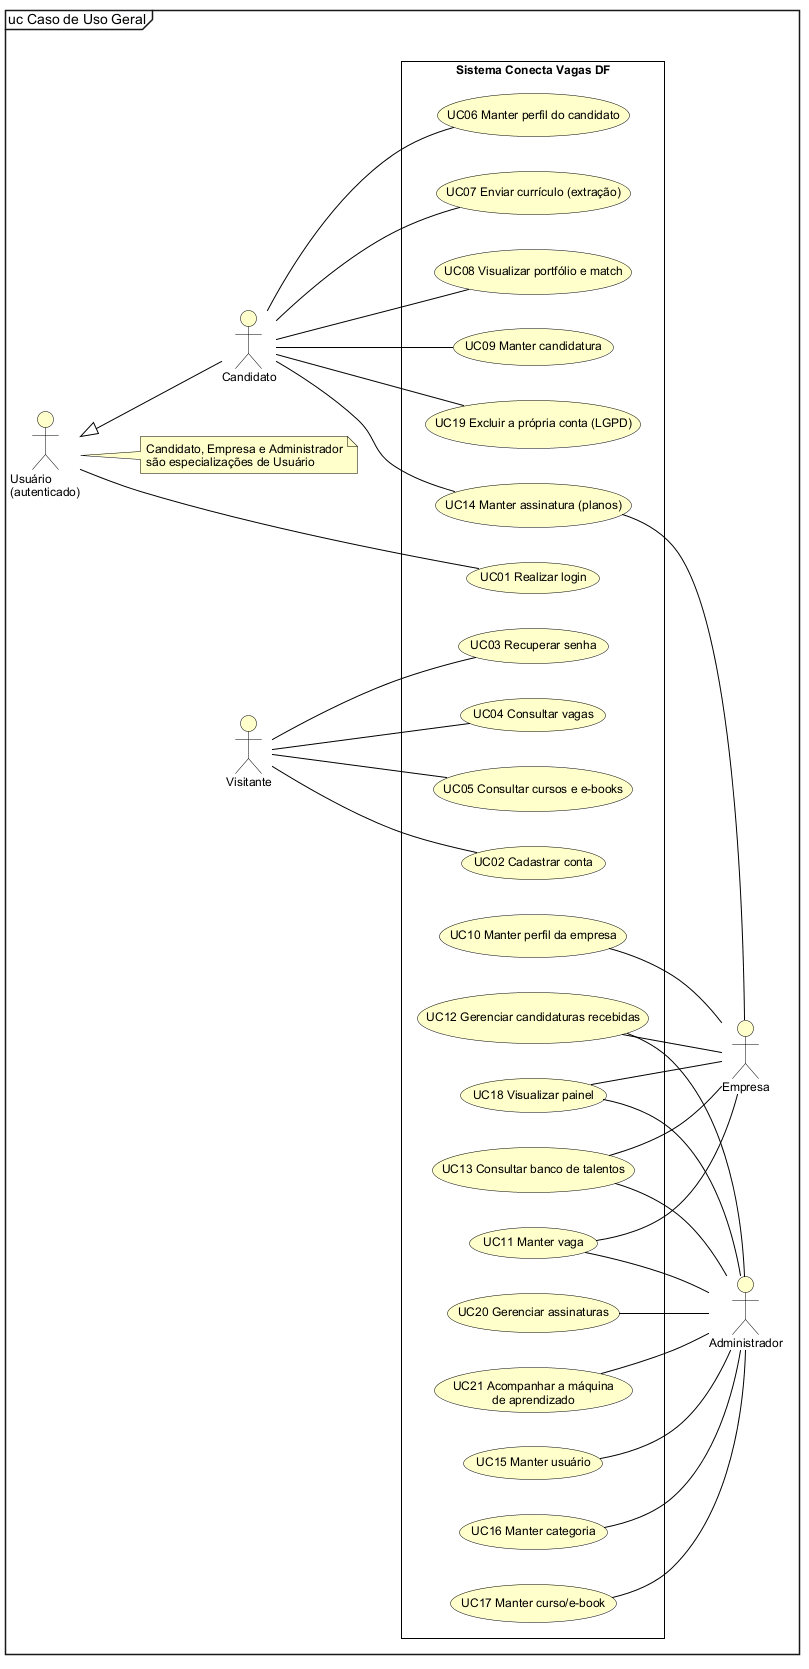

The diagram above was rendered by PlantUML. Its source (embedded in the PNG):
@startuml
!include estilo.iuml
mainframe uc Caso de Uso Geral
left to right direction
actor "Usuário\n(autenticado)" as U
actor Candidato as C
actor Visitante as V
actor Empresa as E
actor Administrador as A
note "Candidato, Empresa e Administrador\nsão especializações de Usuário" as N1
U .. N1
U <|-- C
rectangle "Sistema Conecta Vagas DF" {
  usecase "UC01 Realizar login" as UC01
  usecase "UC06 Manter perfil do candidato" as UC06
  usecase "UC07 Enviar currículo (extração)" as UC07
  usecase "UC08 Visualizar portfólio e match" as UC08
  usecase "UC09 Manter candidatura" as UC09
  usecase "UC19 Excluir a própria conta (LGPD)" as UC19
  usecase "UC14 Manter assinatura (planos)" as UC14
  usecase "UC02 Cadastrar conta" as UC02
  usecase "UC03 Recuperar senha" as UC03
  usecase "UC04 Consultar vagas" as UC04
  usecase "UC05 Consultar cursos e e-books" as UC05
  usecase "UC10 Manter perfil da empresa" as UC10
  usecase "UC13 Consultar banco de talentos" as UC13
  usecase "UC11 Manter vaga" as UC11
  usecase "UC12 Gerenciar candidaturas recebidas" as UC12
  usecase "UC18 Visualizar painel" as UC18
  usecase "UC15 Manter usuário" as UC15
  usecase "UC16 Manter categoria" as UC16
  usecase "UC17 Manter curso/e-book" as UC17
  usecase "UC20 Gerenciar assinaturas" as UC20
  usecase "UC21 Acompanhar a máquina\nde aprendizado" as UC21
}
U -- UC01
C -- UC06
C -- UC07
C -- UC08
C -- UC09
C -- UC19
C -- UC14
V -- UC02
V -- UC03
V -- UC04
V -- UC05
UC14 -- E
UC10 -- E
UC13 -- E
UC11 -- E
UC12 -- E
UC18 -- E
UC11 -- A
UC12 -- A
UC13 -- A
UC18 -- A
UC15 -- A
UC16 -- A
UC17 -- A
UC20 -- A
UC21 -- A
UC06 -right[hidden]- UC01
UC07 -right[hidden]- UC06
UC08 -right[hidden]- UC07
UC09 -right[hidden]- UC08
UC19 -right[hidden]- UC09
UC14 -right[hidden]- UC19
UC05 -right[hidden]- UC14
UC02 -right[hidden]- UC05
UC03 -right[hidden]- UC02
UC04 -right[hidden]- UC03
UC10 -right[hidden]- UC04
UC13 -right[hidden]- UC10
UC11 -right[hidden]- UC13
UC12 -right[hidden]- UC11
UC18 -right[hidden]- UC12
UC15 -right[hidden]- UC18
UC16 -right[hidden]- UC15
UC17 -right[hidden]- UC16
UC20 -right[hidden]- UC17
UC21 -right[hidden]- UC20
@enduml